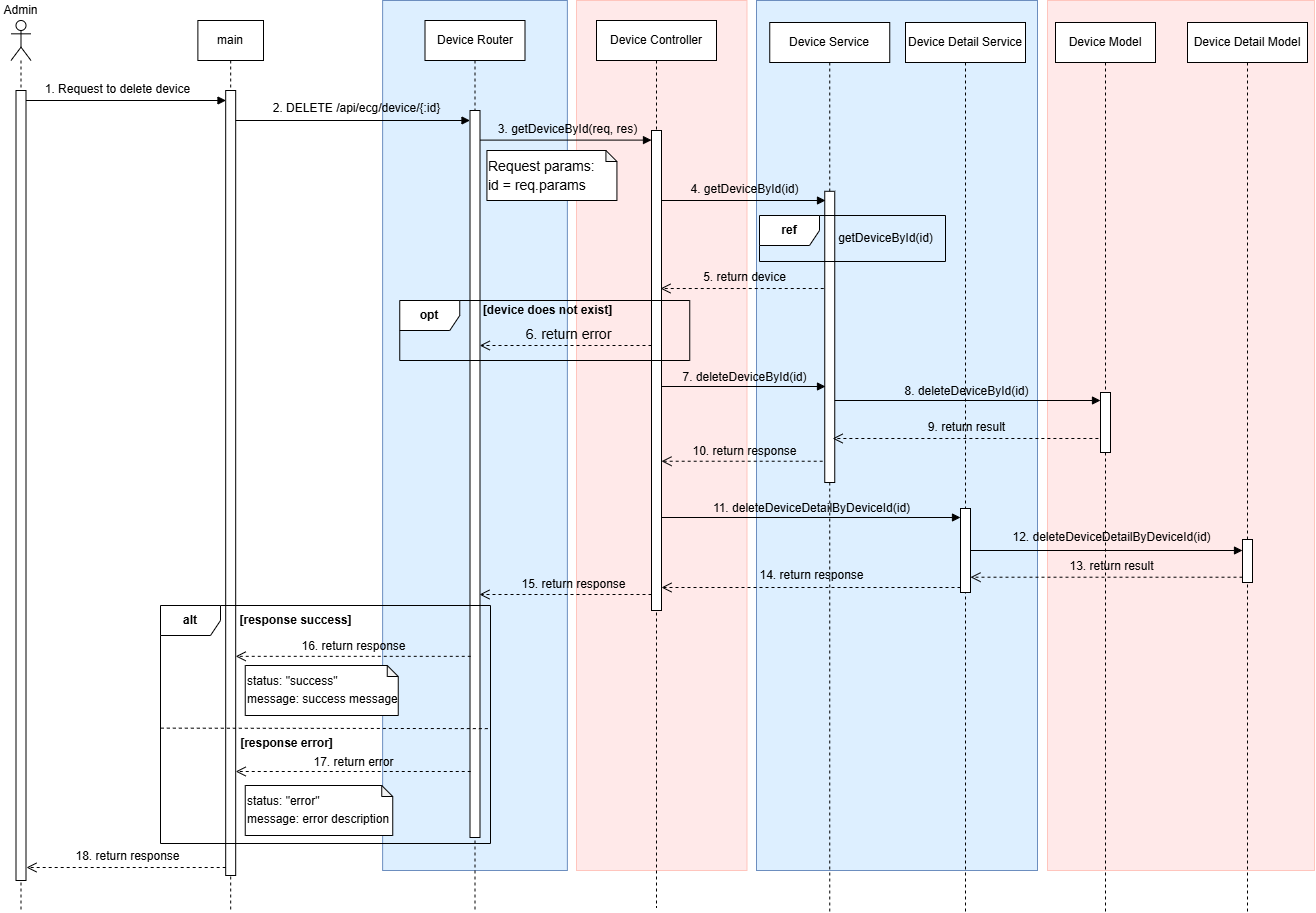

The diagram above was exported from draw.io. Its source (the exported page's mxGraphModel, read from the mxfile embedded in the PNG):
<mxGraphModel dx="-174" dy="-1219" grid="1" gridSize="10" guides="1" tooltips="1" connect="1" arrows="1" fold="1" page="0" pageScale="1" pageWidth="827" pageHeight="1169" math="0" shadow="0">
  <root>
    <mxCell id="0" />
    <mxCell id="1" parent="0" />
    <mxCell id="2" value="" style="rounded=0;whiteSpace=wrap;html=1;fillColor=#FFE9E9;strokeColor=#FFC5BD;" vertex="1" parent="1">
      <mxGeometry x="2790" y="2370" width="267" height="870" as="geometry" />
    </mxCell>
    <mxCell id="3" value="" style="rounded=0;whiteSpace=wrap;html=1;fillColor=#DDEFFF;strokeColor=#6c8ebf;" vertex="1" parent="1">
      <mxGeometry x="2499" y="2370" width="281" height="870" as="geometry" />
    </mxCell>
    <mxCell id="4" value="" style="rounded=0;whiteSpace=wrap;html=1;fillColor=#FFE9E9;strokeColor=#FFC5BD;" vertex="1" parent="1">
      <mxGeometry x="2319" y="2370" width="170.48" height="870" as="geometry" />
    </mxCell>
    <mxCell id="5" value="" style="rounded=0;whiteSpace=wrap;html=1;fillColor=#DDEFFF;strokeColor=#6c8ebf;" vertex="1" parent="1">
      <mxGeometry x="2125.12" y="2370" width="184.75" height="870" as="geometry" />
    </mxCell>
    <mxCell id="6" value="" style="html=1;verticalAlign=bottom;endArrow=block;curved=0;rounded=0;" edge="1" source="10" parent="1">
      <mxGeometry x="-0.0033" width="80" relative="1" as="geometry">
        <mxPoint x="1783.5" y="2470" as="sourcePoint" />
        <mxPoint x="1968.5" y="2470" as="targetPoint" />
        <mxPoint as="offset" />
      </mxGeometry>
    </mxCell>
    <mxCell id="7" value="" style="html=1;verticalAlign=bottom;endArrow=block;curved=0;rounded=0;" edge="1" target="15" parent="1">
      <mxGeometry x="0.0732" width="80" relative="1" as="geometry">
        <mxPoint x="1977.5" y="2490" as="sourcePoint" />
        <mxPoint x="2176" y="2490" as="targetPoint" />
        <mxPoint as="offset" />
      </mxGeometry>
    </mxCell>
    <mxCell id="8" value="" style="html=1;verticalAlign=bottom;endArrow=block;curved=0;rounded=0;entryX=0;entryY=0.02;entryDx=0;entryDy=0;entryPerimeter=0;" edge="1" source="15" target="21" parent="1">
      <mxGeometry x="0.0674" width="80" relative="1" as="geometry">
        <mxPoint x="2248.0299999999997" y="2510" as="sourcePoint" />
        <mxPoint x="2414.4300000000003" y="2510" as="targetPoint" />
        <mxPoint as="offset" />
      </mxGeometry>
    </mxCell>
    <mxCell id="9" value="&lt;div&gt;&lt;br&gt;&lt;/div&gt;" style="shape=umlLifeline;perimeter=lifelinePerimeter;whiteSpace=wrap;html=1;container=1;dropTarget=0;collapsible=0;recursiveResize=0;outlineConnect=0;portConstraint=eastwest;newEdgeStyle={&quot;curved&quot;:0,&quot;rounded&quot;:0};participant=umlActor;" vertex="1" parent="1">
      <mxGeometry x="1753.5" y="2390" width="20" height="890" as="geometry" />
    </mxCell>
    <mxCell id="10" value="" style="html=1;points=[[0,0,0,0,5],[0,1,0,0,-5],[1,0,0,0,5],[1,1,0,0,-5]];perimeter=orthogonalPerimeter;outlineConnect=0;targetShapes=umlLifeline;portConstraint=eastwest;newEdgeStyle={&quot;curved&quot;:0,&quot;rounded&quot;:0};" vertex="1" parent="9">
      <mxGeometry x="5" y="70" width="10" height="790" as="geometry" />
    </mxCell>
    <mxCell id="11" value="Admin" style="text;html=1;strokeColor=none;fillColor=none;align=center;verticalAlign=middle;whiteSpace=wrap;rounded=0;" vertex="1" parent="1">
      <mxGeometry x="1742.25" y="2370" width="42.5" height="20" as="geometry" />
    </mxCell>
    <mxCell id="12" value="main" style="shape=umlLifeline;perimeter=lifelinePerimeter;whiteSpace=wrap;html=1;container=1;dropTarget=0;collapsible=0;recursiveResize=0;outlineConnect=0;portConstraint=eastwest;newEdgeStyle={&quot;curved&quot;:0,&quot;rounded&quot;:0};" vertex="1" parent="1">
      <mxGeometry x="1940.38" y="2390" width="65.62" height="890" as="geometry" />
    </mxCell>
    <mxCell id="13" value="" style="html=1;points=[[0,0,0,0,5],[0,1,0,0,-5],[1,0,0,0,5],[1,1,0,0,-5]];perimeter=orthogonalPerimeter;outlineConnect=0;targetShapes=umlLifeline;portConstraint=eastwest;newEdgeStyle={&quot;curved&quot;:0,&quot;rounded&quot;:0};" vertex="1" parent="12">
      <mxGeometry x="27.81" y="70" width="10" height="785" as="geometry" />
    </mxCell>
    <mxCell id="14" value="Device Router" style="shape=umlLifeline;perimeter=lifelinePerimeter;whiteSpace=wrap;html=1;container=1;dropTarget=0;collapsible=0;recursiveResize=0;outlineConnect=0;portConstraint=eastwest;newEdgeStyle={&quot;curved&quot;:0,&quot;rounded&quot;:0};" vertex="1" parent="1">
      <mxGeometry x="2167.5" y="2390" width="100" height="890" as="geometry" />
    </mxCell>
    <mxCell id="15" value="" style="html=1;points=[[0,0,0,0,5],[0,1,0,0,-5],[1,0,0,0,5],[1,1,0,0,-5]];perimeter=orthogonalPerimeter;outlineConnect=0;targetShapes=umlLifeline;portConstraint=eastwest;newEdgeStyle={&quot;curved&quot;:0,&quot;rounded&quot;:0};" vertex="1" parent="14">
      <mxGeometry x="45" y="90" width="10" height="727" as="geometry" />
    </mxCell>
    <mxCell id="16" value="Device Service" style="shape=umlLifeline;perimeter=lifelinePerimeter;whiteSpace=wrap;html=1;container=1;dropTarget=0;collapsible=0;recursiveResize=0;outlineConnect=0;portConstraint=eastwest;newEdgeStyle={&quot;curved&quot;:0,&quot;rounded&quot;:0};" vertex="1" parent="1">
      <mxGeometry x="2512.25" y="2392" width="120" height="890" as="geometry" />
    </mxCell>
    <mxCell id="17" value="" style="html=1;points=[[0,0,0,0,5],[0,1,0,0,-5],[1,0,0,0,5],[1,1,0,0,-5]];perimeter=orthogonalPerimeter;outlineConnect=0;targetShapes=umlLifeline;portConstraint=eastwest;newEdgeStyle={&quot;curved&quot;:0,&quot;rounded&quot;:0};" vertex="1" parent="16">
      <mxGeometry x="55" y="168.79" width="10" height="291.21" as="geometry" />
    </mxCell>
    <mxCell id="18" value="Device Model" style="shape=umlLifeline;perimeter=lifelinePerimeter;whiteSpace=wrap;html=1;container=1;dropTarget=0;collapsible=0;recursiveResize=0;outlineConnect=0;portConstraint=eastwest;newEdgeStyle={&quot;curved&quot;:0,&quot;rounded&quot;:0};" vertex="1" parent="1">
      <mxGeometry x="2798" y="2392" width="100" height="890" as="geometry" />
    </mxCell>
    <mxCell id="19" value="" style="html=1;points=[[0,0,0,0,5],[0,1,0,0,-5],[1,0,0,0,5],[1,1,0,0,-5]];perimeter=orthogonalPerimeter;outlineConnect=0;targetShapes=umlLifeline;portConstraint=eastwest;newEdgeStyle={&quot;curved&quot;:0,&quot;rounded&quot;:0};" vertex="1" parent="18">
      <mxGeometry x="45" y="370.00000000000006" width="10" height="60" as="geometry" />
    </mxCell>
    <mxCell id="20" value="Device Controller" style="shape=umlLifeline;perimeter=lifelinePerimeter;whiteSpace=wrap;html=1;container=1;dropTarget=0;collapsible=0;recursiveResize=0;outlineConnect=0;portConstraint=eastwest;newEdgeStyle={&quot;curved&quot;:0,&quot;rounded&quot;:0};" vertex="1" parent="1">
      <mxGeometry x="2339" y="2390" width="120" height="887" as="geometry" />
    </mxCell>
    <mxCell id="21" value="" style="html=1;points=[[0,0,0,0,5],[0,1,0,0,-5],[1,0,0,0,5],[1,1,0,0,-5]];perimeter=orthogonalPerimeter;outlineConnect=0;targetShapes=umlLifeline;portConstraint=eastwest;newEdgeStyle={&quot;curved&quot;:0,&quot;rounded&quot;:0};" vertex="1" parent="20">
      <mxGeometry x="55" y="110" width="10" height="480" as="geometry" />
    </mxCell>
    <mxCell id="22" value="" style="endArrow=none;dashed=1;html=1;rounded=0;exitX=-0.001;exitY=0.55;exitDx=0;exitDy=0;exitPerimeter=0;entryX=0.998;entryY=0.552;entryDx=0;entryDy=0;entryPerimeter=0;" edge="1" parent="1">
      <mxGeometry width="50" height="50" relative="1" as="geometry">
        <mxPoint x="1903.33" y="3097.6299999999997" as="sourcePoint" />
        <mxPoint x="2233" y="3098.1299999999997" as="targetPoint" />
      </mxGeometry>
    </mxCell>
    <mxCell id="23" value="&lt;b&gt;alt&lt;/b&gt;" style="shape=umlFrame;whiteSpace=wrap;html=1;pointerEvents=0;" vertex="1" parent="1">
      <mxGeometry x="1903" y="2975" width="330" height="238" as="geometry" />
    </mxCell>
    <mxCell id="24" value="&lt;b&gt;&lt;font&gt;[response success]&lt;/font&gt;&lt;/b&gt;" style="text;html=1;align=center;verticalAlign=middle;resizable=0;points=[];autosize=1;strokeColor=none;fillColor=none;" vertex="1" parent="1">
      <mxGeometry x="1973" y="2977" width="130" height="26" as="geometry" />
    </mxCell>
    <mxCell id="25" value="" style="html=1;verticalAlign=bottom;endArrow=open;dashed=1;endSize=8;curved=0;rounded=0;" edge="1" target="13" parent="1">
      <mxGeometry relative="1" as="geometry">
        <mxPoint x="2213.25" y="3025.83" as="sourcePoint" />
        <mxPoint x="1980" y="3025.83" as="targetPoint" />
      </mxGeometry>
    </mxCell>
    <mxCell id="26" value="&lt;b&gt;&lt;font&gt;[response error]&lt;/font&gt;&lt;/b&gt;" style="text;html=1;align=center;verticalAlign=middle;resizable=0;points=[];autosize=1;strokeColor=none;fillColor=none;" vertex="1" parent="1">
      <mxGeometry x="1973" y="3100" width="111" height="26" as="geometry" />
    </mxCell>
    <mxCell id="27" value="" style="html=1;verticalAlign=bottom;endArrow=open;dashed=1;endSize=8;curved=0;rounded=0;" edge="1" source="13" parent="1">
      <mxGeometry relative="1" as="geometry">
        <mxPoint x="1969.19" y="3237" as="sourcePoint" />
        <mxPoint x="1769" y="3237" as="targetPoint" />
      </mxGeometry>
    </mxCell>
    <mxCell id="28" value="" style="html=1;verticalAlign=bottom;endArrow=open;dashed=1;endSize=8;curved=0;rounded=0;" edge="1" target="13" parent="1">
      <mxGeometry relative="1" as="geometry">
        <mxPoint x="2213.25" y="3141" as="sourcePoint" />
        <mxPoint x="1978.88" y="3141" as="targetPoint" />
      </mxGeometry>
    </mxCell>
    <mxCell id="29" value="&lt;div style=&quot;line-height: 150%;&quot;&gt;&lt;div style=&quot;line-height: 18px;&quot;&gt;&lt;font&gt;status: &quot;success&quot;&lt;/font&gt;&lt;/div&gt;&lt;div style=&quot;line-height: 18px;&quot;&gt;&lt;span style=&quot;background-color: initial;&quot;&gt;&lt;font&gt;message: success message&lt;/font&gt;&lt;/span&gt;&lt;/div&gt;&lt;/div&gt;" style="shape=note;whiteSpace=wrap;html=1;backgroundOutline=1;darkOpacity=0.05;verticalAlign=top;align=left;size=11;" vertex="1" parent="1">
      <mxGeometry x="1987.75" y="3035" width="153" height="50" as="geometry" />
    </mxCell>
    <mxCell id="30" value="&lt;div style=&quot;line-height: 150%;&quot;&gt;&lt;font&gt;status: &quot;error&quot;&lt;br&gt;&lt;/font&gt;&lt;/div&gt;&lt;div style=&quot;line-height: 150%;&quot;&gt;&lt;font&gt;message: error description&lt;/font&gt;&lt;/div&gt;" style="shape=note;whiteSpace=wrap;html=1;backgroundOutline=1;darkOpacity=0.05;verticalAlign=top;align=left;size=11;" vertex="1" parent="1">
      <mxGeometry x="1987.75" y="3155" width="147.5" height="50" as="geometry" />
    </mxCell>
    <mxCell id="31" value="" style="html=1;verticalAlign=bottom;endArrow=open;dashed=1;endSize=8;curved=0;rounded=0;" edge="1" parent="1">
      <mxGeometry relative="1" as="geometry">
        <mxPoint x="2394" y="2964" as="sourcePoint" />
        <mxPoint x="2222" y="2964" as="targetPoint" />
      </mxGeometry>
    </mxCell>
    <mxCell id="32" value="&lt;div style=&quot;line-height: 150%;&quot;&gt;&lt;font style=&quot;font-size: 14px;&quot;&gt;Request params:&lt;/font&gt;&lt;/div&gt;&lt;div style=&quot;line-height: 150%;&quot;&gt;&lt;font style=&quot;font-size: 14px;&quot;&gt;id = req.params&lt;/font&gt;&lt;/div&gt;" style="shape=note;whiteSpace=wrap;html=1;backgroundOutline=1;darkOpacity=0.05;verticalAlign=top;align=left;size=11;" vertex="1" parent="1">
      <mxGeometry x="2229.43" y="2520" width="130" height="50" as="geometry" />
    </mxCell>
    <mxCell id="33" value="&lt;b&gt;opt&lt;/b&gt;" style="shape=umlFrame;whiteSpace=wrap;html=1;pointerEvents=0;" vertex="1" parent="1">
      <mxGeometry x="2142.25" y="2670" width="290" height="60" as="geometry" />
    </mxCell>
    <mxCell id="34" value="&lt;b&gt;&lt;font&gt;[device does not exist]&lt;/font&gt;&lt;/b&gt;" style="text;html=1;align=center;verticalAlign=middle;resizable=0;points=[];autosize=1;strokeColor=none;fillColor=none;" vertex="1" parent="1">
      <mxGeometry x="2216" y="2667" width="147" height="26" as="geometry" />
    </mxCell>
    <mxCell id="35" value="" style="html=1;verticalAlign=bottom;endArrow=block;curved=0;rounded=0;" edge="1" source="21" parent="1">
      <mxGeometry x="0.0683" width="80" relative="1" as="geometry">
        <mxPoint x="2390.31" y="2570" as="sourcePoint" />
        <mxPoint x="2568" y="2570" as="targetPoint" />
        <mxPoint as="offset" />
      </mxGeometry>
    </mxCell>
    <mxCell id="36" value="&lt;b&gt;ref&lt;/b&gt;" style="shape=umlFrame;whiteSpace=wrap;html=1;pointerEvents=0;" vertex="1" parent="1">
      <mxGeometry x="2502" y="2585" width="186" height="46" as="geometry" />
    </mxCell>
    <mxCell id="37" value="getDeviceById(id)" style="text;html=1;align=center;verticalAlign=middle;resizable=0;points=[];autosize=1;strokeColor=none;fillColor=none;" vertex="1" parent="1">
      <mxGeometry x="2568" y="2593" width="120" height="30" as="geometry" />
    </mxCell>
    <mxCell id="38" value="" style="html=1;verticalAlign=bottom;endArrow=open;dashed=1;endSize=8;curved=0;rounded=0;" edge="1" parent="1">
      <mxGeometry relative="1" as="geometry">
        <mxPoint x="2566.25" y="2658.005" as="sourcePoint" />
        <mxPoint x="2403" y="2658.005" as="targetPoint" />
      </mxGeometry>
    </mxCell>
    <mxCell id="39" value="" style="html=1;verticalAlign=bottom;endArrow=open;dashed=1;endSize=8;curved=0;rounded=0;" edge="1" parent="1">
      <mxGeometry relative="1" as="geometry">
        <mxPoint x="2394" y="2715" as="sourcePoint" />
        <mxPoint x="2222.25" y="2715" as="targetPoint" />
      </mxGeometry>
    </mxCell>
    <mxCell id="40" value="" style="html=1;verticalAlign=bottom;endArrow=open;dashed=1;endSize=8;curved=0;rounded=0;exitX=-0.205;exitY=0.927;exitDx=0;exitDy=0;exitPerimeter=0;" edge="1" source="17" target="21" parent="1">
      <mxGeometry relative="1" as="geometry">
        <mxPoint x="2597.88" y="2830" as="sourcePoint" />
        <mxPoint x="2432.25" y="2830" as="targetPoint" />
      </mxGeometry>
    </mxCell>
    <mxCell id="41" value="" style="html=1;verticalAlign=bottom;endArrow=block;curved=0;rounded=0;" edge="1" source="21" parent="1">
      <mxGeometry x="0.0284" width="80" relative="1" as="geometry">
        <mxPoint x="2406" y="2756" as="sourcePoint" />
        <mxPoint x="2568" y="2756" as="targetPoint" />
        <mxPoint as="offset" />
      </mxGeometry>
    </mxCell>
    <mxCell id="42" value="" style="html=1;verticalAlign=bottom;endArrow=block;curved=0;rounded=0;" edge="1" target="19" parent="1">
      <mxGeometry x="0.0674" width="80" relative="1" as="geometry">
        <mxPoint x="2577.25" y="2770" as="sourcePoint" />
        <mxPoint x="2934" y="2770" as="targetPoint" />
        <mxPoint as="offset" />
      </mxGeometry>
    </mxCell>
    <mxCell id="43" value="" style="html=1;verticalAlign=bottom;endArrow=open;dashed=1;endSize=8;curved=0;rounded=0;" edge="1" parent="1">
      <mxGeometry relative="1" as="geometry">
        <mxPoint x="2840.88" y="2808" as="sourcePoint" />
        <mxPoint x="2575.13" y="2808" as="targetPoint" />
      </mxGeometry>
    </mxCell>
    <mxCell id="44" value="Device Detail Service" style="shape=umlLifeline;perimeter=lifelinePerimeter;whiteSpace=wrap;html=1;container=1;dropTarget=0;collapsible=0;recursiveResize=0;outlineConnect=0;portConstraint=eastwest;newEdgeStyle={&quot;curved&quot;:0,&quot;rounded&quot;:0};" vertex="1" parent="1">
      <mxGeometry x="2648" y="2392" width="120" height="890" as="geometry" />
    </mxCell>
    <mxCell id="45" value="" style="html=1;points=[[0,0,0,0,5],[0,1,0,0,-5],[1,0,0,0,5],[1,1,0,0,-5]];perimeter=orthogonalPerimeter;outlineConnect=0;targetShapes=umlLifeline;portConstraint=eastwest;newEdgeStyle={&quot;curved&quot;:0,&quot;rounded&quot;:0};" vertex="1" parent="44">
      <mxGeometry x="55" y="486" width="10" height="84" as="geometry" />
    </mxCell>
    <mxCell id="46" value="Device Detail Model" style="shape=umlLifeline;perimeter=lifelinePerimeter;whiteSpace=wrap;html=1;container=1;dropTarget=0;collapsible=0;recursiveResize=0;outlineConnect=0;portConstraint=eastwest;newEdgeStyle={&quot;curved&quot;:0,&quot;rounded&quot;:0};" vertex="1" parent="1">
      <mxGeometry x="2930" y="2392" width="120" height="890" as="geometry" />
    </mxCell>
    <mxCell id="47" value="" style="html=1;points=[[0,0,0,0,5],[0,1,0,0,-5],[1,0,0,0,5],[1,1,0,0,-5]];perimeter=orthogonalPerimeter;outlineConnect=0;targetShapes=umlLifeline;portConstraint=eastwest;newEdgeStyle={&quot;curved&quot;:0,&quot;rounded&quot;:0};" vertex="1" parent="46">
      <mxGeometry x="55" y="517" width="10" height="43" as="geometry" />
    </mxCell>
    <mxCell id="48" value="" style="html=1;verticalAlign=bottom;endArrow=block;curved=0;rounded=0;" edge="1" parent="1">
      <mxGeometry x="0.0284" width="80" relative="1" as="geometry">
        <mxPoint x="2404" y="2887" as="sourcePoint" />
        <mxPoint x="2703" y="2887" as="targetPoint" />
        <mxPoint as="offset" />
      </mxGeometry>
    </mxCell>
    <mxCell id="49" value="" style="html=1;verticalAlign=bottom;endArrow=block;curved=0;rounded=0;" edge="1" source="45" target="47" parent="1">
      <mxGeometry x="0.0284" width="80" relative="1" as="geometry">
        <mxPoint x="2840" y="2905.59" as="sourcePoint" />
        <mxPoint x="3230" y="2906" as="targetPoint" />
        <mxPoint as="offset" />
      </mxGeometry>
    </mxCell>
    <mxCell id="50" value="" style="html=1;verticalAlign=bottom;endArrow=open;dashed=1;endSize=8;curved=0;rounded=0;entryX=1;entryY=0.818;entryDx=0;entryDy=0;entryPerimeter=0;" edge="1" source="47" target="45" parent="1">
      <mxGeometry x="0.0068" relative="1" as="geometry">
        <mxPoint x="3225" y="2940" as="sourcePoint" />
        <mxPoint x="2840" y="2940" as="targetPoint" />
        <mxPoint as="offset" />
      </mxGeometry>
    </mxCell>
    <mxCell id="51" value="" style="html=1;verticalAlign=bottom;endArrow=open;dashed=1;endSize=8;curved=0;rounded=0;exitX=0;exitY=1;exitDx=0;exitDy=-5;exitPerimeter=0;" edge="1" source="45" target="21" parent="1">
      <mxGeometry relative="1" as="geometry">
        <mxPoint x="2593.88" y="2960" as="sourcePoint" />
        <mxPoint x="2420" y="2960" as="targetPoint" />
      </mxGeometry>
    </mxCell>
    <mxCell id="52" value="&lt;font&gt;1. Request to delete device&lt;/font&gt;" style="text;html=1;align=center;verticalAlign=middle;resizable=0;points=[];autosize=1;strokeColor=none;fillColor=none;" vertex="1" parent="1">
      <mxGeometry x="1778.75" y="2446" width="163" height="26" as="geometry" />
    </mxCell>
    <mxCell id="53" value="&lt;font&gt;2. DELETE /api/ecg/device/{:id}&lt;/font&gt;" style="text;html=1;align=center;verticalAlign=middle;resizable=0;points=[];autosize=1;strokeColor=none;fillColor=none;" vertex="1" parent="1">
      <mxGeometry x="2004" y="2463" width="190" height="30" as="geometry" />
    </mxCell>
    <mxCell id="54" value="&lt;font&gt;3. getDeviceById(req, res)&lt;/font&gt;" style="text;html=1;align=center;verticalAlign=middle;resizable=0;points=[];autosize=1;strokeColor=none;fillColor=none;" vertex="1" parent="1">
      <mxGeometry x="2231.43" y="2486" width="157" height="26" as="geometry" />
    </mxCell>
    <mxCell id="55" value="&lt;font&gt;4. getDeviceById(id)&lt;/font&gt;" style="text;html=1;align=center;verticalAlign=middle;resizable=0;points=[];autosize=1;strokeColor=none;fillColor=none;" vertex="1" parent="1">
      <mxGeometry x="2423.5" y="2546" width="126" height="26" as="geometry" />
    </mxCell>
    <mxCell id="56" value="&lt;font&gt;5. return device&lt;/font&gt;" style="text;html=1;align=center;verticalAlign=middle;resizable=0;points=[];autosize=1;strokeColor=none;fillColor=none;" vertex="1" parent="1">
      <mxGeometry x="2436" y="2634" width="101" height="26" as="geometry" />
    </mxCell>
    <mxCell id="57" value="&lt;font&gt;7. deleteDeviceById(id)&lt;/font&gt;" style="text;html=1;align=center;verticalAlign=middle;resizable=0;points=[];autosize=1;strokeColor=none;fillColor=none;" vertex="1" parent="1">
      <mxGeometry x="2416" y="2734" width="142" height="26" as="geometry" />
    </mxCell>
    <mxCell id="58" value="&lt;font&gt;8. deleteDeviceById(id)&lt;/font&gt;" style="text;html=1;align=center;verticalAlign=middle;resizable=0;points=[];autosize=1;strokeColor=none;fillColor=none;" vertex="1" parent="1">
      <mxGeometry x="2638" y="2748" width="142" height="26" as="geometry" />
    </mxCell>
    <mxCell id="59" value="&lt;font&gt;9. return result&lt;/font&gt;" style="text;html=1;align=center;verticalAlign=middle;resizable=0;points=[];autosize=1;strokeColor=none;fillColor=none;" vertex="1" parent="1">
      <mxGeometry x="2661" y="2784" width="95" height="26" as="geometry" />
    </mxCell>
    <mxCell id="60" value="&lt;font&gt;10. return response&lt;/font&gt;" style="text;html=1;align=center;verticalAlign=middle;resizable=0;points=[];autosize=1;strokeColor=none;fillColor=none;" vertex="1" parent="1">
      <mxGeometry x="2426" y="2808" width="122" height="26" as="geometry" />
    </mxCell>
    <mxCell id="61" value="&lt;font&gt;11. deleteDeviceDetailByDeviceId(id)&lt;/font&gt;" style="text;html=1;align=center;verticalAlign=middle;resizable=0;points=[];autosize=1;strokeColor=none;fillColor=none;" vertex="1" parent="1">
      <mxGeometry x="2446" y="2865" width="215" height="26" as="geometry" />
    </mxCell>
    <mxCell id="62" value="&lt;font&gt;12. deleteDeviceDetailByDeviceId(id)&lt;/font&gt;" style="text;html=1;align=center;verticalAlign=middle;resizable=0;points=[];autosize=1;strokeColor=none;fillColor=none;" vertex="1" parent="1">
      <mxGeometry x="2746" y="2894" width="216" height="26" as="geometry" />
    </mxCell>
    <mxCell id="63" value="&lt;font&gt;13. return result&lt;/font&gt;" style="text;html=1;align=center;verticalAlign=middle;resizable=0;points=[];autosize=1;strokeColor=none;fillColor=none;" vertex="1" parent="1">
      <mxGeometry x="2802.5" y="2923" width="102" height="26" as="geometry" />
    </mxCell>
    <mxCell id="64" value="&lt;font&gt;14. return response&lt;/font&gt;" style="text;html=1;align=center;verticalAlign=middle;resizable=0;points=[];autosize=1;strokeColor=none;fillColor=none;" vertex="1" parent="1">
      <mxGeometry x="2492.5" y="2932" width="122" height="26" as="geometry" />
    </mxCell>
    <mxCell id="65" value="&lt;font&gt;15. return response&lt;/font&gt;" style="text;html=1;align=center;verticalAlign=middle;resizable=0;points=[];autosize=1;strokeColor=none;fillColor=none;" vertex="1" parent="1">
      <mxGeometry x="2255" y="2941" width="122" height="26" as="geometry" />
    </mxCell>
    <mxCell id="66" value="&lt;font&gt;16. return response&lt;/font&gt;" style="text;html=1;align=center;verticalAlign=middle;resizable=0;points=[];autosize=1;strokeColor=none;fillColor=none;" vertex="1" parent="1">
      <mxGeometry x="2035" y="3003" width="122" height="26" as="geometry" />
    </mxCell>
    <mxCell id="67" value="&lt;font&gt;17. return error&lt;/font&gt;" style="text;html=1;align=center;verticalAlign=middle;resizable=0;points=[];autosize=1;strokeColor=none;fillColor=none;" vertex="1" parent="1">
      <mxGeometry x="2047" y="3119" width="98" height="26" as="geometry" />
    </mxCell>
    <mxCell id="68" value="&lt;font&gt;18. return response&lt;/font&gt;" style="text;html=1;align=center;verticalAlign=middle;resizable=0;points=[];autosize=1;strokeColor=none;fillColor=none;" vertex="1" parent="1">
      <mxGeometry x="1809" y="3213" width="122" height="26" as="geometry" />
    </mxCell>
    <mxCell id="69" value="&lt;font style=&quot;font-size: 14px;&quot;&gt;6. return error&lt;/font&gt;" style="text;html=1;align=center;verticalAlign=middle;resizable=0;points=[];autosize=1;strokeColor=none;fillColor=none;" vertex="1" parent="1">
      <mxGeometry x="2259" y="2689" width="104" height="29" as="geometry" />
    </mxCell>
  </root>
</mxGraphModel>